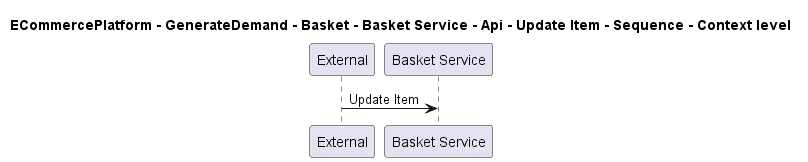

The diagram above was rendered by PlantUML. Its source (embedded in the PNG):
@startuml

title ECommercePlatform - GenerateDemand - Basket - Basket Service - Api - Update Item - Sequence - Context level

participant "External" as C4InterFlow.SoftwareSystems.ExternalSystem
participant "Basket Service" as ECommercePlatform.GenerateDemand.Basket.SoftwareSystems.BasketService

C4InterFlow.SoftwareSystems.ExternalSystem -> ECommercePlatform.GenerateDemand.Basket.SoftwareSystems.BasketService : Update Item


@enduml